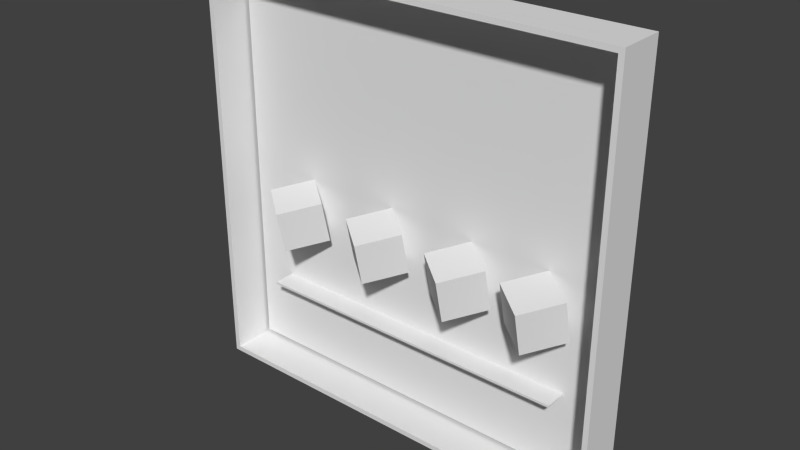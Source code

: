 # Source: 6-livello_rubik.blend  (saved by Blender 2.76.0; exported with 4.5.12 LTS)
import bpy
from mathutils import Matrix  # noqa: F401  (used for matrix-valued properties, if any)

bpy.ops.wm.read_factory_settings(use_empty=True)
scene = bpy.context.scene
scene.name = 'Scene'

# ---- collections
col_collection_1 = bpy.data.collections.new('Collection 1'); scene.collection.children.link(col_collection_1)

# ---- materials (node trees are filled in below, after node groups)
mat_material_001 = bpy.data.materials.new('Material.001')
mat_material_001.alpha_threshold = 0.0
mat_material_001.use_transparent_shadow = False
mat_material_001.roughness = 0.5
mat_material_001.line_color = (0.0, 0.0, 0.0, 1.0)
mat_material_002 = bpy.data.materials.new('Material.002')
mat_material_002.alpha_threshold = 0.0
mat_material_002.use_transparent_shadow = False
mat_material_002.roughness = 0.5
mat_material_002.specular_intensity = 0.2
mat_material_002.line_color = (0.0, 0.0, 0.0, 1.0)

# ---- material node trees

# ---- world
world_world = bpy.data.worlds.new('World'); scene.world = world_world
world_world.color = (0.05088, 0.05088, 0.05088)
world_world.use_sun_shadow = False
world_world.sun_shadow_jitter_overblur = 0.0
world_world.cycles.sampling_method = 'MANUAL'
world_world.cycles.sample_map_resolution = 256

# ---- meshes
me_cube_005 = bpy.data.meshes.new('Cube.005')
me_cube_005.from_pydata([(0.7297, -1.196, -0.973), (0.7297, -1.196, -0.006849), (0.7297, 8.4, -0.973), (0.7297, 8.4, -0.006849), (0.7117, -1.196, -0.9611), (0.7117, -1.196, -0.01878), (0.7117, 8.4, -0.9611), (0.7117, 8.4, -0.01878)], [], [(0, 2, 3, 1), (4, 5, 7, 6), (3, 2, 6, 7), (0, 1, 5, 4)])
_uv = me_cube_005.uv_layers.new(name='UVMap')
_uv.uv.foreach_set('vector', [0.0, 0.0, 0.0, 0.0, 0.0, 0.0, 0.0, 0.0, 0.0, 0.0, 0.0, 0.0, 0.0, 0.0, 0.0, 0.0, 0.0, 0.0, 0.0, 0.0, 0.0, 0.0, 0.0, 0.0, 0.0, 0.0, 0.0, 0.0, 0.0, 0.0, 0.0, 0.0])
me_cube_005.materials.append(mat_material_001)
me_cube_005.use_remesh_preserve_volume = False
me_cube_005.use_remesh_preserve_attributes = False
me_cube_005.use_mirror_vertex_groups = False
me_cube_005.update()
me_cube_004 = bpy.data.meshes.new('Cube.004')
me_cube_004.from_pydata([(0.7297, -1.196, -0.973), (-0.7297, -1.196, -0.973), (0.7297, 8.4, -0.973), (-0.7297, 8.4, -0.973), (0.7117, -1.196, -0.9611), (-0.7117, -1.196, -0.9611), (0.7117, 8.4, -0.9611), (-0.7117, 8.4, -0.9611)], [], [(1, 3, 2, 0), (5, 4, 6, 7), (2, 3, 7, 6), (1, 0, 4, 5)])
_uv = me_cube_004.uv_layers.new(name='UVMap')
_uv.uv.foreach_set('vector', [0.0, 0.0, 0.0, 0.0, 0.0, 0.0, 0.0, 0.0, 0.0, 0.0, 0.0, 0.0, 0.0, 0.0, 0.0, 0.0, 0.0, 0.0, 0.0, 0.0, 0.0, 0.0, 0.0, 0.0, 0.0, 0.0, 0.0, 0.0, 0.0, 0.0, 0.0, 0.0])
me_cube_004.materials.append(mat_material_001)
me_cube_004.use_remesh_preserve_volume = False
me_cube_004.use_remesh_preserve_attributes = False
me_cube_004.use_mirror_vertex_groups = False
me_cube_004.update()
me_cube_003 = bpy.data.meshes.new('Cube.003')
me_cube_003.from_pydata([(0.7297, -1.196, -0.006849), (-0.7297, -1.196, -0.006849), (0.7297, 8.4, -0.006849), (-0.7297, 8.4, -0.006849), (0.7117, -1.196, -0.01878), (-0.7117, -1.196, -0.01878), (0.7117, 8.4, -0.01878), (-0.7117, 8.4, -0.01878)], [], [(0, 2, 3, 1), (4, 5, 7, 6), (3, 2, 6, 7), (0, 1, 5, 4)])
_uv = me_cube_003.uv_layers.new(name='UVMap')
_uv.uv.foreach_set('vector', [0.0, 0.0, 0.0, 0.0, 0.0, 0.0, 0.0, 0.0, 0.0, 0.0, 0.0, 0.0, 0.0, 0.0, 0.0, 0.0, 0.0, 0.0, 0.0, 0.0, 0.0, 0.0, 0.0, 0.0, 0.0, 0.0, 0.0, 0.0, 0.0, 0.0, 0.0, 0.0])
me_cube_003.materials.append(mat_material_001)
me_cube_003.use_remesh_preserve_volume = False
me_cube_003.use_remesh_preserve_attributes = False
me_cube_003.use_mirror_vertex_groups = False
me_cube_003.update()
me_cube_002 = bpy.data.meshes.new('Cube.002')
me_cube_002.from_pydata([(1.0, -1.0, -1.0), (-1.0, -1.0, -1.0), (-1.0, 1.0, -1.0), (1.0, 1.0, -1.0), (1.0, -1.0, 1.0), (-1.0, -1.0, 1.0), (-1.0, 1.0, 1.0), (1.0, 1.0, 1.0)], [], [(0, 1, 2, 3), (4, 7, 6, 5), (0, 4, 5, 1), (1, 5, 6, 2), (2, 6, 7, 3), (4, 0, 3, 7)])
_uv = me_cube_002.uv_layers.new(name='UVMap')
_uv.uv.foreach_set('vector', [0.3695, 0.2201, 0.3016, 0.2627, 0.3612, 0.3111, 0.4291, 0.2686, 0.3695, 0.4331, 0.4291, 0.4816, 0.3612, 0.5241, 0.3016, 0.4757, 0.3695, 0.2201, 0.3695, 0.4331, 0.3016, 0.4757, 0.3016, 0.2627, 0.3016, 0.2627, 0.3016, 0.4757, 0.3612, 0.5241, 0.3612, 0.3111, 0.3612, 0.3111, 0.3612, 0.5241, 0.4291, 0.4816, 0.4291, 0.2686, 0.3695, 0.4331, 0.3695, 0.2201, 0.4291, 0.2686, 0.4291, 0.4816])
me_cube_002.materials.append(mat_material_002)
me_cube_002.use_remesh_preserve_volume = False
me_cube_002.use_remesh_preserve_attributes = False
me_cube_002.use_mirror_vertex_groups = False
me_cube_002.update()
me_cube_001 = bpy.data.meshes.new('Cube.001')
me_cube_001.from_pydata([(1.0, -1.0, -1.0), (-1.0, -1.0, -1.0), (-1.0, 1.0, -1.0), (1.0, 1.0, -1.0), (1.0, -1.0, 1.0), (-1.0, -1.0, 1.0), (-1.0, 1.0, 1.0), (1.0, 1.0, 1.0)], [], [(0, 1, 2, 3), (4, 7, 6, 5), (0, 4, 5, 1), (1, 5, 6, 2), (2, 6, 7, 3), (4, 0, 3, 7)])
_uv = me_cube_001.uv_layers.new(name='UVMap')
_uv.uv.foreach_set('vector', [0.3695, 0.2201, 0.3016, 0.2627, 0.3612, 0.3111, 0.4291, 0.2686, 0.3695, 0.4331, 0.4291, 0.4816, 0.3612, 0.5241, 0.3016, 0.4757, 0.3695, 0.2201, 0.3695, 0.4331, 0.3016, 0.4757, 0.3016, 0.2627, 0.3016, 0.2627, 0.3016, 0.4757, 0.3612, 0.5241, 0.3612, 0.3111, 0.3612, 0.3111, 0.3612, 0.5241, 0.4291, 0.4816, 0.4291, 0.2686, 0.3695, 0.4331, 0.3695, 0.2201, 0.4291, 0.2686, 0.4291, 0.4816])
me_cube_001.materials.append(mat_material_002)
me_cube_001.use_remesh_preserve_volume = False
me_cube_001.use_remesh_preserve_attributes = False
me_cube_001.use_mirror_vertex_groups = False
me_cube_001.update()
me_cube_000 = bpy.data.meshes.new('Cube.000')
me_cube_000.from_pydata([(1.0, -1.0, -1.0), (-1.0, -1.0, -1.0), (-1.0, 1.0, -1.0), (1.0, 1.0, -1.0), (1.0, -1.0, 1.0), (-1.0, -1.0, 1.0), (-1.0, 1.0, 1.0), (1.0, 1.0, 1.0)], [], [(0, 1, 2, 3), (4, 7, 6, 5), (0, 4, 5, 1), (1, 5, 6, 2), (2, 6, 7, 3), (4, 0, 3, 7)])
_uv = me_cube_000.uv_layers.new(name='UVMap')
_uv.uv.foreach_set('vector', [0.3695, 0.2201, 0.3016, 0.2627, 0.3612, 0.3111, 0.4291, 0.2686, 0.3695, 0.4331, 0.4291, 0.4816, 0.3612, 0.5241, 0.3016, 0.4757, 0.3695, 0.2201, 0.3695, 0.4331, 0.3016, 0.4757, 0.3016, 0.2627, 0.3016, 0.2627, 0.3016, 0.4757, 0.3612, 0.5241, 0.3612, 0.3111, 0.3612, 0.3111, 0.3612, 0.5241, 0.4291, 0.4816, 0.4291, 0.2686, 0.3695, 0.4331, 0.3695, 0.2201, 0.4291, 0.2686, 0.4291, 0.4816])
me_cube_000.materials.append(mat_material_002)
me_cube_000.use_remesh_preserve_volume = False
me_cube_000.use_remesh_preserve_attributes = False
me_cube_000.use_mirror_vertex_groups = False
me_cube_000.update()
me_cube_088 = bpy.data.meshes.new('Cube.088')
me_cube_088.from_pydata([(1.0, -1.0, -1.0), (-1.0, -1.0, -1.0), (-1.0, 1.0, -1.0), (1.0, 1.0, -1.0), (1.0, -1.0, 1.0), (-1.0, -1.0, 1.0), (-1.0, 1.0, 1.0), (1.0, 1.0, 1.0)], [], [(0, 1, 2, 3), (4, 7, 6, 5), (0, 4, 5, 1), (1, 5, 6, 2), (2, 6, 7, 3), (4, 0, 3, 7)])
_uv = me_cube_088.uv_layers.new(name='UVMap')
_uv.uv.foreach_set('vector', [0.3695, 0.2201, 0.3016, 0.2627, 0.3612, 0.3111, 0.4291, 0.2686, 0.3695, 0.4331, 0.4291, 0.4816, 0.3612, 0.5241, 0.3016, 0.4757, 0.3695, 0.2201, 0.3695, 0.4331, 0.3016, 0.4757, 0.3016, 0.2627, 0.3016, 0.2627, 0.3016, 0.4757, 0.3612, 0.5241, 0.3612, 0.3111, 0.3612, 0.3111, 0.3612, 0.5241, 0.4291, 0.4816, 0.4291, 0.2686, 0.3695, 0.4331, 0.3695, 0.2201, 0.4291, 0.2686, 0.4291, 0.4816])
me_cube_088.materials.append(mat_material_002)
me_cube_088.use_remesh_preserve_volume = False
me_cube_088.use_remesh_preserve_attributes = False
me_cube_088.use_mirror_vertex_groups = False
me_cube_088.update()
me_cube_049 = bpy.data.meshes.new('Cube.049')
me_cube_049.from_pydata([(-0.7297, -1.196, -0.973), (-0.7297, -1.196, -0.006849), (-0.7297, 8.4, -0.973), (-0.7297, 8.4, -0.006849), (-0.7117, -1.196, -0.9611), (-0.7117, -1.196, -0.01878), (-0.7117, 8.4, -0.9611), (-0.7117, 8.4, -0.01878)], [], [(1, 3, 2, 0), (5, 4, 6, 7), (2, 3, 7, 6), (1, 0, 4, 5)])
_uv = me_cube_049.uv_layers.new(name='UVMap')
_uv.uv.foreach_set('vector', [0.0, 0.0, 0.0, 0.0, 0.0, 0.0, 0.0, 0.0, 0.0, 0.0, 0.0, 0.0, 0.0, 0.0, 0.0, 0.0, 0.0, 0.0, 0.0, 0.0, 0.0, 0.0, 0.0, 0.0, 0.0, 0.0, 0.0, 0.0, 0.0, 0.0, 0.0, 0.0])
me_cube_049.materials.append(mat_material_001)
me_cube_049.use_remesh_preserve_volume = False
me_cube_049.use_remesh_preserve_attributes = False
me_cube_049.use_mirror_vertex_groups = False
me_cube_049.update()
me_plane_001 = bpy.data.meshes.new('Plane.001')
me_plane_001.from_pydata([(-1.0, -1.0, 0.0), (1.0, -1.0, 0.0), (-1.0, 1.0, 0.0), (1.0, 1.0, 0.0)], [], [(0, 1, 3, 2)])
_uv = me_plane_001.uv_layers.new(name='UVMap')
_uv.uv.foreach_set('vector', [0.6374, 1.013, 0.2703, 1.013, 0.2703, 0.01318, 0.6374, 0.01318])
me_plane_001.use_remesh_preserve_volume = False
me_plane_001.use_remesh_preserve_attributes = False
me_plane_001.use_mirror_vertex_groups = False
me_plane_001.update()
me_cube_006 = bpy.data.meshes.new('Cube.006')
me_cube_006.from_pydata([(-1.0, -1.0, 0.03329), (-1.0, -1.0, 2.033), (-1.0, 1.0, 0.03329), (-1.0, 1.0, 2.033), (1.0, -1.0, 0.03329), (1.0, -1.0, 2.033), (1.0, 1.0, 0.03329), (1.0, 1.0, 2.033)], [], [(1, 3, 2, 0), (3, 7, 6, 2), (7, 5, 4, 6), (5, 1, 0, 4), (0, 2, 6, 4), (5, 7, 3, 1)])
me_cube_006.use_remesh_preserve_volume = False
me_cube_006.use_remesh_preserve_attributes = False
me_cube_006.use_mirror_vertex_groups = False
me_cube_006.update()

# ---- objects
ob_cube_006 = bpy.data.objects.new('Cube.006', me_cube_005)
ob_cube_005 = bpy.data.objects.new('Cube.005', me_cube_004)
ob_cube_003 = bpy.data.objects.new('Cube.003', me_cube_003)
ob_cube_002 = bpy.data.objects.new('Cube.002', me_cube_002)
ob_cube_001 = bpy.data.objects.new('Cube.001', me_cube_001)
ob_cube_000 = bpy.data.objects.new('Cube.000', me_cube_000)
ob_cube_018 = bpy.data.objects.new('Cube.018', me_cube_088)
ob_cube_039 = bpy.data.objects.new('Cube.039', me_cube_049)
ob_plane = bpy.data.objects.new('Plane', me_plane_001)
ob_cube_004 = bpy.data.objects.new('Cube.004', me_cube_006)

# ---- transforms, parenting, visibility, modifiers, constraints
ob_cube_006.location = (0.0, -9.618, 0.0)
ob_cube_006.scale = (-7.5, -0.125, 11.25)
ob_cube_006.lock_rotations_4d = False
ob_cube_006.empty_display_type = 'ARROWS'
ob_cube_006.lineart.crease_threshold = 0.0
ob_cube_005.location = (0.0, -9.618, 0.0)
ob_cube_005.scale = (-7.5, -0.125, 11.25)
ob_cube_005.lock_rotations_4d = False
ob_cube_005.empty_display_type = 'ARROWS'
ob_cube_005.lineart.crease_threshold = 0.0
ob_cube_003.location = (0.0, -9.618, 0.0)
ob_cube_003.scale = (-7.5, -0.125, 11.25)
ob_cube_003.lock_rotations_4d = False
ob_cube_003.empty_display_type = 'ARROWS'
ob_cube_003.lineart.crease_threshold = 0.0
ob_cube_002.location = (3.718, -10.26, -6.366)
ob_cube_002.rotation_euler = (0.173, 0.1366, -0.6618)
ob_cube_002.scale = (0.5576, 0.5576, 0.5576)
ob_cube_002.lock_rotations_4d = False
ob_cube_002.empty_display_type = 'ARROWS'
ob_cube_002.lineart.crease_threshold = 0.0
ob_cube_001.location = (1.661, -10.26, -6.366)
ob_cube_001.rotation_euler = (0.173, 0.1366, -0.6618)
ob_cube_001.scale = (0.5576, 0.5576, 0.5576)
ob_cube_001.lock_rotations_4d = False
ob_cube_001.empty_display_type = 'ARROWS'
ob_cube_001.lineart.crease_threshold = 0.0
ob_cube_000.location = (-0.6819, -10.26, -6.271)
ob_cube_000.rotation_euler = (0.173, 0.1366, -0.6618)
ob_cube_000.scale = (0.5576, 0.5576, 0.5576)
ob_cube_000.lock_rotations_4d = False
ob_cube_000.empty_display_type = 'ARROWS'
ob_cube_000.lineart.crease_threshold = 0.0
ob_cube_018.location = (-3.177, -10.26, -6.271)
ob_cube_018.rotation_euler = (0.173, 0.1366, -0.6618)
ob_cube_018.scale = (0.5576, 0.5576, 0.5576)
ob_cube_018.lock_rotations_4d = False
ob_cube_018.empty_display_type = 'ARROWS'
ob_cube_018.lineart.crease_threshold = 0.0
ob_cube_039.location = (0.0, -9.618, 0.0)
ob_cube_039.scale = (-7.5, -0.125, 11.25)
ob_cube_039.lock_rotations_4d = False
ob_cube_039.empty_display_type = 'ARROWS'
ob_cube_039.lineart.crease_threshold = 0.0
ob_plane.location = (0.0, -9.618, -5.476)
ob_plane.rotation_euler = (-1.571, -0.0, 0.0)
ob_plane.scale = (-5.256, 5.256, -5.256)
ob_plane.lineart.crease_threshold = 0.0
ob_cube_004.location = (-0.01856, -9.763, -8.651)
ob_cube_004.scale = (4.214, 0.4369, 0.03125)
ob_cube_004.lineart.crease_threshold = 0.0

# ---- collection membership
col_collection_1.objects.link(ob_cube_006)
col_collection_1.objects.link(ob_cube_005)
col_collection_1.objects.link(ob_cube_003)
col_collection_1.objects.link(ob_cube_002)
col_collection_1.objects.link(ob_cube_001)
col_collection_1.objects.link(ob_cube_000)
col_collection_1.objects.link(ob_cube_018)
col_collection_1.objects.link(ob_cube_039)
col_collection_1.objects.link(ob_plane)
col_collection_1.objects.link(ob_cube_004)

# ---- scene / render settings (as saved in the file)
scene.frame_start = 1; scene.frame_end = 250; scene.frame_set(1)
scene.render.engine = 'BLENDER_EEVEE_NEXT'
scene.render.resolution_percentage = 50
scene.render.dither_intensity = 0.0
scene.cycles.use_denoising = False
scene.cycles.samples = 10
scene.cycles.sampling_pattern = 'TABULATED_SOBOL'
scene.cycles.light_sampling_threshold = 0.0
scene.cycles.use_adaptive_sampling = False
scene.cycles.use_light_tree = False
scene.cycles.blur_glossy = 0.0
scene.cycles.pixel_filter_type = 'GAUSSIAN'
scene.cycles.sample_clamp_indirect = 0.0
scene.view_settings.view_transform = 'Standard'
bpy.context.view_layer.update()

# ---- added for rendering (the .blend has no active camera and no usable light): camera, sun
cam_auto = bpy.data.cameras.new('AutoCamera')
cam_auto.lens = 50.0
cam_auto.sensor_width = 36.0
cam_auto.clip_end = 1000.0
ob_auto_camera = bpy.data.objects.new('AutoCamera', cam_auto)
scene.collection.objects.link(ob_auto_camera)
ob_auto_camera.location = (14.3719, -27.484, 5.98584)
ob_auto_camera.rotation_euler = (1.09748, -7.21219e-08, 0.694738)
scene.camera = ob_auto_camera
light_auto_sun = bpy.data.lights.new('AutoSun', 'SUN')
light_auto_sun.energy = 3.0
light_auto_sun.angle = 0.0523599
ob_auto_sun = bpy.data.objects.new('AutoSun', light_auto_sun)
scene.collection.objects.link(ob_auto_sun)
ob_auto_sun.rotation_euler = (0.872665, 0.174533, 0.523599)
bpy.context.view_layer.update()
